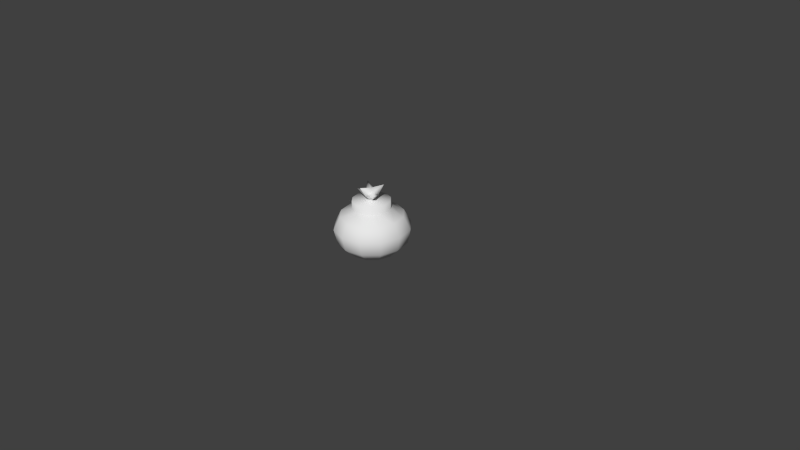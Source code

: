 # Source: bomb.blend  (saved by Blender 2.67.1; exported with 4.5.12 LTS)
import bpy
from mathutils import Matrix  # noqa: F401  (used for matrix-valued properties, if any)

bpy.ops.wm.read_factory_settings(use_empty=True)
scene = bpy.context.scene
scene.name = 'Scene'

# ---- collections
col_collection_1 = bpy.data.collections.new('Collection 1'); scene.collection.children.link(col_collection_1)

# ---- materials (node trees are filled in below, after node groups)
mat_texture_png = bpy.data.materials.new('texture.png')
mat_texture_png.alpha_threshold = 0.0
mat_texture_png.use_transparent_shadow = False
mat_texture_png.specular_color = (0.5, 0.5, 0.5)
mat_texture_png.roughness = 0.5
mat_texture_png.specular_intensity = 1.0
mat_texture_png.line_color = (0.0, 0.0, 0.0, 1.0)

# ---- material node trees

# ---- world
world_world = bpy.data.worlds.new('World'); scene.world = world_world
world_world.color = (0.05088, 0.05088, 0.05088)
world_world.use_sun_shadow = False
world_world.sun_shadow_jitter_overblur = 0.0
world_world.cycles.sampling_method = 'MANUAL'
world_world.cycles.sample_map_resolution = 256

# ---- cameras
cam_camera = bpy.data.cameras.new('Camera')
cam_camera.clip_end = 100.0
cam_camera.lens = 35.0
cam_camera.sensor_width = 32.0
cam_camera.sensor_height = 18.0
cam_camera.ortho_scale = 7.314
cam_camera.dof.focus_distance = 0.0
cam_camera.dof.aperture_fstop = 128.0

# ---- meshes
me_bomb = bpy.data.meshes.new('Bomb')
me_bomb.from_pydata([(0.002464, 0.7809, 0.01605), (-0.214, 0.7827, -0.1089), (-0.2475, 0.7809, 0.01605), (-0.1225, 0.6761, 0.2302), (-0.3545, 0.5832, 0.2175), (-0.2036, 0.581, 0.3684), (-0.4097, 0.5862, 0.01146), (-0.214, 0.6775, 0.1386), (-0.2475, 0.6793, 0.01366), (0.2085, 0.5914, -0.3455), (0.002464, 0.683, -0.2363), (0.1275, 0.6825, -0.2029), (0.3594, 0.5892, -0.1946), (0.219, 0.6811, -0.1113), (-0.1225, 0.7777, 0.2326), (-0.214, 0.779, 0.141), (0.002464, 0.5802, 0.4236), (-0.2475, 0.4107, 0.4405), (0.002464, 0.4097, 0.5075), (-0.4975, 0.417, 0.007481), (-0.4306, 0.4133, 0.2575), (0.4355, 0.4206, -0.2425), (0.2525, 0.4233, -0.4255), (0.5025, 0.417, 0.007481), (0.002464, 0.2208, 0.462), (0.2525, 0.4107, 0.4405), (-0.4306, 0.4206, -0.2425), (-0.395, 0.2309, -0.2265), (-0.4565, 0.2275, 0.003019), (0.1565, 0.08494, -0.2671), (0.232, 0.2333, -0.3945), (0.4, 0.2309, -0.2265), (0.4, 0.2242, 0.2325), (0.1565, 0.07714, 0.2663), (0.2692, 0.07879, 0.1536), (-0.1515, 0.08494, -0.2671), (0.002464, 0.08554, -0.3084), (0.002464, 0.005515, -0.002208), (0.002464, 0.6757, 0.2637), (0.002464, 0.7772, 0.2661), (-0.214, 0.6811, -0.1113), (-0.1225, 0.784, -0.2005), (-0.1225, 0.6825, -0.2029), (0.002464, 0.7845, -0.2339), (0.219, 0.7827, -0.1089), (0.2525, 0.7809, 0.01605), (0.2525, 0.6793, 0.01366), (0.219, 0.779, 0.141), (0.219, 0.6775, 0.1386), (0.1275, 0.7777, 0.2326), (0.1275, 0.6761, 0.2302), (0.2085, 0.581, 0.3684), (-0.3545, 0.5892, -0.1946), (-0.2036, 0.5914, -0.3455), (-0.2475, 0.4233, -0.4255), (0.002464, 0.5922, -0.4007), (0.002464, 0.4243, -0.4925), (0.002464, 0.2342, -0.456), (-0.227, 0.2333, -0.3945), (0.4146, 0.5862, 0.01146), (0.3594, 0.5832, 0.2175), (0.4355, 0.4133, 0.2575), (0.1275, 0.784, -0.2005), (0.002464, 0.07654, 0.3076), (-0.1515, 0.07714, 0.2663), (-0.2643, 0.07879, 0.1536), (-0.395, 0.2242, 0.2325), (-0.227, 0.2217, 0.4005), (-0.3055, 0.08104, -0.0004312), (-0.2643, 0.08329, -0.1544), (0.4615, 0.2275, 0.003019), (0.2692, 0.08329, -0.1544), (0.3105, 0.08104, -0.0004312), (0.232, 0.2217, 0.4005), (0.1538, 1.006, -0.06254), (-0.0006084, 0.939, 0.01445), (0.002461, 0.9016, -0.04263), (-0.1395, 0.9724, -0.05231), (0.05572, 0.9002, 0.04962), (-0.0508, 0.9002, 0.04963), (0.00247, 0.9879, 0.194), (0.08238, 0.8491, -0.02849), (0.002471, 0.8471, 0.1099), (0.1603, 0.9021, 0.1152), (-0.151, 0.9116, 0.1077), (0.002464, 0.7576, 0.01551), (-0.07744, 0.8491, -0.0285), (-0.006573, 0.9252, -0.1734)], [], [(0, 1, 2), (3, 4, 5), (6, 7, 8), (9, 10, 11), (9, 11, 12), (13, 12, 11), (14, 0, 15), (16, 5, 17), (16, 17, 18), (4, 6, 19), (4, 19, 20), (21, 22, 9), (21, 9, 12), (12, 23, 21), (18, 24, 25), (19, 26, 27), (19, 27, 28), (29, 30, 31), (32, 33, 34), (35, 36, 37), (38, 39, 14), (38, 14, 3), (7, 15, 2), (7, 2, 8), (2, 40, 8), (40, 41, 42), (41, 43, 10), (13, 44, 45), (13, 45, 46), (45, 47, 48), (48, 47, 49), (48, 49, 50), (49, 38, 50), (38, 16, 51), (16, 25, 51), (40, 52, 6), (52, 26, 19), (42, 53, 52), (53, 54, 26), (42, 10, 53), (10, 55, 53), (53, 55, 54), (55, 56, 54), (22, 57, 56), (56, 57, 54), (58, 27, 26), (13, 46, 59), (46, 48, 59), (59, 48, 60), (60, 50, 51), (50, 38, 51), (59, 60, 23), (23, 61, 32), (62, 0, 44), (18, 17, 24), (63, 64, 37), (64, 65, 37), (20, 66, 67), (67, 66, 64), (66, 28, 65), (68, 69, 37), (57, 22, 30), (22, 21, 30), (21, 23, 31), (31, 23, 70), (36, 35, 58), (58, 35, 27), (35, 69, 27), (27, 69, 28), (69, 68, 28), (30, 29, 36), (36, 29, 37), (29, 71, 37), (15, 0, 2), (0, 41, 1), (44, 0, 45), (45, 0, 47), (3, 7, 4), (6, 4, 7), (13, 59, 12), (39, 0, 14), (20, 17, 5), (20, 5, 4), (12, 59, 23), (18, 25, 16), (29, 31, 71), (34, 72, 70), (34, 70, 32), (32, 73, 33), (63, 33, 73), (63, 73, 24), (35, 37, 69), (33, 63, 37), (33, 37, 34), (14, 15, 7), (14, 7, 3), (2, 1, 40), (40, 1, 41), (41, 10, 42), (10, 43, 62), (10, 62, 11), (62, 44, 13), (62, 13, 11), (45, 48, 46), (49, 39, 38), (47, 0, 49), (49, 0, 39), (60, 51, 61), (51, 25, 61), (61, 25, 73), (25, 24, 73), (3, 5, 38), (5, 16, 38), (8, 40, 6), (6, 52, 19), (40, 42, 52), (52, 53, 26), (10, 9, 55), (9, 22, 55), (55, 22, 56), (57, 58, 54), (54, 58, 26), (48, 50, 60), (60, 61, 23), (61, 73, 32), (43, 0, 62), (0, 43, 41), (17, 67, 24), (24, 67, 63), (67, 64, 63), (17, 20, 67), (66, 65, 64), (20, 19, 66), (19, 28, 66), (28, 68, 65), (65, 68, 37), (30, 21, 31), (23, 32, 70), (57, 36, 58), (57, 30, 36), (31, 70, 71), (70, 72, 71), (71, 72, 37), (72, 34, 37), (74, 75, 76), (76, 75, 77), (78, 75, 74), (79, 75, 80), (74, 76, 81), (80, 78, 82), (82, 78, 83), (83, 78, 81), (84, 79, 82), (84, 82, 85), (86, 84, 85), (87, 86, 85), (81, 87, 85), (80, 75, 78), (77, 75, 79), (81, 76, 87), (77, 79, 86), (86, 79, 84), (78, 74, 81), (83, 81, 85), (82, 83, 85), (79, 80, 82), (76, 77, 86), (87, 76, 86)])
me_bomb.polygons.foreach_set('use_smooth', [True] * 168)
_uv = me_bomb.uv_layers.new(name='UVMap')
_uv.uv.foreach_set('vector', [0.2986, 0.5834, 0.6835, 0.8055, 0.743, 0.5836, 0.2273, 0.2401, 0.234, 0.2349, 0.2262, 0.2349, 0.2404, 0.2349, 0.2325, 0.2401, 0.2373, 0.2401, 0.2262, 0.2349, 0.222, 0.2401, 0.2273, 0.2401, 0.2262, 0.2349, 0.2273, 0.2401, 0.234, 0.2349, 0.2325, 0.2401, 0.234, 0.2349, 0.2273, 0.2401, 0.743, 0.5836, 0.2986, 0.5834, 0.6835, 0.8055, 0.2188, 0.2349, 0.2262, 0.2349, 0.2254, 0.2255, 0.2188, 0.2349, 0.2254, 0.2255, 0.2165, 0.2255, 0.234, 0.2349, 0.2404, 0.2349, 0.2427, 0.2255, 0.234, 0.2349, 0.2427, 0.2255, 0.2349, 0.2255, 0.2349, 0.2255, 0.2254, 0.2255, 0.2262, 0.2349, 0.2349, 0.2255, 0.2262, 0.2349, 0.234, 0.2349, 0.234, 0.2349, 0.2427, 0.2255, 0.2349, 0.2255, 0.2165, 0.2255, 0.2175, 0.2149, 0.2254, 0.2255, 0.2427, 0.2255, 0.2349, 0.2255, 0.2345, 0.2149, 0.2427, 0.2255, 0.2345, 0.2149, 0.2419, 0.2149, 0.2267, 0.2068, 0.2255, 0.2149, 0.2345, 0.2149, 0.2345, 0.2149, 0.2267, 0.2068, 0.2327, 0.2068, 0.2267, 0.2068, 0.2201, 0.2068, 0.2298, 0.2026, 0.1851, 0.1638, 0.1851, 0.2711, 0.2847, 0.2711, 0.1851, 0.1638, 0.2847, 0.2711, 0.2847, 0.1638, 0.1851, 0.1638, 0.1851, 0.2711, 0.2847, 0.2711, 0.1851, 0.1638, 0.2847, 0.2711, 0.2847, 0.1638, 0.2847, 0.2711, 0.1851, 0.1638, 0.2847, 0.1638, 0.1851, 0.1638, 0.2847, 0.2711, 0.2847, 0.1638, 0.2847, 0.2711, 0.1851, 0.2711, 0.1851, 0.1638, 0.1851, 0.1638, 0.1851, 0.2711, 0.2847, 0.2711, 0.1851, 0.1638, 0.2847, 0.2711, 0.2847, 0.1638, 0.2847, 0.2711, 0.1851, 0.2711, 0.1851, 0.1638, 0.1851, 0.1638, 0.1851, 0.2711, 0.2847, 0.2711, 0.1851, 0.1638, 0.2847, 0.2711, 0.2847, 0.1638, 0.2847, 0.2711, 0.1851, 0.1638, 0.2847, 0.1638, 0.222, 0.2401, 0.2188, 0.2349, 0.2262, 0.2349, 0.2188, 0.2349, 0.2254, 0.2255, 0.2262, 0.2349, 0.2325, 0.2401, 0.234, 0.2349, 0.2404, 0.2349, 0.234, 0.2349, 0.2349, 0.2255, 0.2427, 0.2255, 0.2273, 0.2401, 0.2262, 0.2349, 0.234, 0.2349, 0.2262, 0.2349, 0.2254, 0.2255, 0.2349, 0.2255, 0.2273, 0.2401, 0.222, 0.2401, 0.2262, 0.2349, 0.222, 0.2401, 0.2188, 0.2349, 0.2262, 0.2349, 0.2262, 0.2349, 0.2188, 0.2349, 0.2254, 0.2255, 0.2188, 0.2349, 0.2165, 0.2255, 0.2254, 0.2255, 0.2254, 0.2255, 0.2175, 0.2149, 0.2165, 0.2255, 0.2165, 0.2255, 0.2175, 0.2149, 0.2254, 0.2255, 0.2255, 0.2149, 0.2345, 0.2149, 0.2349, 0.2255, 0.2325, 0.2401, 0.2373, 0.2401, 0.2404, 0.2349, 0.2373, 0.2401, 0.2325, 0.2401, 0.2404, 0.2349, 0.2404, 0.2349, 0.2325, 0.2401, 0.234, 0.2349, 0.234, 0.2349, 0.2273, 0.2401, 0.2262, 0.2349, 0.2273, 0.2401, 0.222, 0.2401, 0.2262, 0.2349, 0.2404, 0.2349, 0.234, 0.2349, 0.2427, 0.2255, 0.2427, 0.2255, 0.2349, 0.2255, 0.2345, 0.2149, 0.743, 0.5836, 0.2986, 0.5834, 0.6835, 0.8055, 0.2165, 0.2255, 0.2254, 0.2255, 0.2175, 0.2149, 0.2201, 0.2068, 0.2267, 0.2068, 0.2298, 0.2026, 0.2267, 0.2068, 0.2327, 0.2068, 0.2298, 0.2026, 0.2349, 0.2255, 0.2345, 0.2149, 0.2255, 0.2149, 0.2255, 0.2149, 0.2345, 0.2149, 0.2267, 0.2068, 0.2345, 0.2149, 0.2419, 0.2149, 0.2327, 0.2068, 0.2386, 0.2068, 0.2327, 0.2068, 0.2298, 0.2026, 0.2175, 0.2149, 0.2254, 0.2255, 0.2255, 0.2149, 0.2254, 0.2255, 0.2349, 0.2255, 0.2255, 0.2149, 0.2349, 0.2255, 0.2427, 0.2255, 0.2345, 0.2149, 0.2345, 0.2149, 0.2427, 0.2255, 0.2419, 0.2149, 0.2201, 0.2068, 0.2267, 0.2068, 0.2255, 0.2149, 0.2255, 0.2149, 0.2267, 0.2068, 0.2345, 0.2149, 0.2267, 0.2068, 0.2327, 0.2068, 0.2345, 0.2149, 0.2345, 0.2149, 0.2327, 0.2068, 0.2419, 0.2149, 0.2327, 0.2068, 0.2386, 0.2068, 0.2419, 0.2149, 0.2255, 0.2149, 0.2267, 0.2068, 0.2201, 0.2068, 0.2201, 0.2068, 0.2267, 0.2068, 0.2298, 0.2026, 0.2267, 0.2068, 0.2327, 0.2068, 0.2298, 0.2026, 0.6835, 0.8055, 0.2986, 0.5834, 0.743, 0.5836, 0.2986, 0.5834, 0.743, 0.5836, 0.6835, 0.8055, 0.6835, 0.8055, 0.2986, 0.5834, 0.743, 0.5836, 0.743, 0.5836, 0.2986, 0.5834, 0.6835, 0.8055, 0.2273, 0.2401, 0.2325, 0.2401, 0.234, 0.2349, 0.2404, 0.2349, 0.234, 0.2349, 0.2325, 0.2401, 0.2325, 0.2401, 0.2404, 0.2349, 0.234, 0.2349, 0.6835, 0.8055, 0.2986, 0.5834, 0.743, 0.5836, 0.2349, 0.2255, 0.2254, 0.2255, 0.2262, 0.2349, 0.2349, 0.2255, 0.2262, 0.2349, 0.234, 0.2349, 0.234, 0.2349, 0.2404, 0.2349, 0.2427, 0.2255, 0.2165, 0.2255, 0.2254, 0.2255, 0.2188, 0.2349, 0.2267, 0.2068, 0.2345, 0.2149, 0.2327, 0.2068, 0.2327, 0.2068, 0.2386, 0.2068, 0.2419, 0.2149, 0.2327, 0.2068, 0.2419, 0.2149, 0.2345, 0.2149, 0.2345, 0.2149, 0.2255, 0.2149, 0.2267, 0.2068, 0.2201, 0.2068, 0.2267, 0.2068, 0.2255, 0.2149, 0.2201, 0.2068, 0.2255, 0.2149, 0.2175, 0.2149, 0.2267, 0.2068, 0.2298, 0.2026, 0.2327, 0.2068, 0.2267, 0.2068, 0.2201, 0.2068, 0.2298, 0.2026, 0.2267, 0.2068, 0.2298, 0.2026, 0.2327, 0.2068, 0.2847, 0.2711, 0.1851, 0.2711, 0.1851, 0.1638, 0.2847, 0.2711, 0.1851, 0.1638, 0.2847, 0.1638, 0.2847, 0.2711, 0.1851, 0.2711, 0.1851, 0.1638, 0.1851, 0.1638, 0.1851, 0.2711, 0.2847, 0.2711, 0.2847, 0.2711, 0.1851, 0.1638, 0.2847, 0.1638, 0.1851, 0.1638, 0.1851, 0.2711, 0.2847, 0.2711, 0.1851, 0.1638, 0.2847, 0.2711, 0.2847, 0.1638, 0.2847, 0.2711, 0.1851, 0.2711, 0.1851, 0.1638, 0.2847, 0.2711, 0.1851, 0.1638, 0.2847, 0.1638, 0.2847, 0.2711, 0.1851, 0.1638, 0.2847, 0.1638, 0.2847, 0.2711, 0.1851, 0.2711, 0.1851, 0.1638, 0.6835, 0.8055, 0.2986, 0.5834, 0.743, 0.5836, 0.743, 0.5836, 0.2986, 0.5834, 0.6835, 0.8055, 0.234, 0.2349, 0.2262, 0.2349, 0.2349, 0.2255, 0.2262, 0.2349, 0.2254, 0.2255, 0.2349, 0.2255, 0.2349, 0.2255, 0.2254, 0.2255, 0.2255, 0.2149, 0.2254, 0.2255, 0.2175, 0.2149, 0.2255, 0.2149, 0.2273, 0.2401, 0.2262, 0.2349, 0.222, 0.2401, 0.2262, 0.2349, 0.2188, 0.2349, 0.222, 0.2401, 0.2373, 0.2401, 0.2325, 0.2401, 0.2404, 0.2349, 0.2404, 0.2349, 0.234, 0.2349, 0.2427, 0.2255, 0.2325, 0.2401, 0.2273, 0.2401, 0.234, 0.2349, 0.234, 0.2349, 0.2262, 0.2349, 0.2349, 0.2255, 0.222, 0.2401, 0.2262, 0.2349, 0.2188, 0.2349, 0.2262, 0.2349, 0.2254, 0.2255, 0.2188, 0.2349, 0.2188, 0.2349, 0.2254, 0.2255, 0.2165, 0.2255, 0.2175, 0.2149, 0.2255, 0.2149, 0.2254, 0.2255, 0.2254, 0.2255, 0.2255, 0.2149, 0.2349, 0.2255, 0.2325, 0.2401, 0.2273, 0.2401, 0.234, 0.2349, 0.234, 0.2349, 0.2349, 0.2255, 0.2427, 0.2255, 0.2349, 0.2255, 0.2255, 0.2149, 0.2345, 0.2149, 0.6835, 0.8055, 0.2986, 0.5834, 0.743, 0.5836, 0.2986, 0.5834, 0.6835, 0.8055, 0.743, 0.5836, 0.2254, 0.2255, 0.2255, 0.2149, 0.2175, 0.2149, 0.2175, 0.2149, 0.2255, 0.2149, 0.2201, 0.2068, 0.2255, 0.2149, 0.2267, 0.2068, 0.2201, 0.2068, 0.2254, 0.2255, 0.2349, 0.2255, 0.2255, 0.2149, 0.2345, 0.2149, 0.2327, 0.2068, 0.2267, 0.2068, 0.2349, 0.2255, 0.2427, 0.2255, 0.2345, 0.2149, 0.2427, 0.2255, 0.2419, 0.2149, 0.2345, 0.2149, 0.2419, 0.2149, 0.2386, 0.2068, 0.2327, 0.2068, 0.2327, 0.2068, 0.2386, 0.2068, 0.2298, 0.2026, 0.2255, 0.2149, 0.2349, 0.2255, 0.2345, 0.2149, 0.2427, 0.2255, 0.2345, 0.2149, 0.2419, 0.2149, 0.2175, 0.2149, 0.2201, 0.2068, 0.2255, 0.2149, 0.2175, 0.2149, 0.2255, 0.2149, 0.2201, 0.2068, 0.2345, 0.2149, 0.2419, 0.2149, 0.2327, 0.2068, 0.2419, 0.2149, 0.2386, 0.2068, 0.2327, 0.2068, 0.2327, 0.2068, 0.2386, 0.2068, 0.2298, 0.2026, 0.2386, 0.2068, 0.2327, 0.2068, 0.2298, 0.2026, 0.6363, 0.3053, 0.7979, 0.2654, 0.7646, 0.2022, 0.7646, 0.2022, 0.7979, 0.2654, 0.8311, 0.2705, 0.7646, 0.2022, 0.7979, 0.2654, 0.6363, 0.3053, 0.8595, 0.2341, 0.7979, 0.2654, 0.8311, 0.2705, 0.6363, 0.3053, 0.7646, 0.2022, 0.7257, 0.1264, 0.8311, 0.2705, 0.7646, 0.2022, 0.861, 0.1716, 0.861, 0.1716, 0.7646, 0.2022, 0.8124, 0.2225, 0.8124, 0.2225, 0.7646, 0.2022, 0.7257, 0.1264, 0.9522, 0.2711, 0.8595, 0.2341, 0.861, 0.1716, 0.9522, 0.2711, 0.861, 0.1716, 0.8475, 0.05902, 0.861, 0.1716, 0.9522, 0.2711, 0.8475, 0.05902, 0.8124, 0.2225, 0.861, 0.1716, 0.8475, 0.05902, 0.7257, 0.1264, 0.8124, 0.2225, 0.8475, 0.05902, 0.8311, 0.2705, 0.7979, 0.2654, 0.7646, 0.2022, 0.8311, 0.2705, 0.7979, 0.2654, 0.8595, 0.2341, 0.7257, 0.1264, 0.7646, 0.2022, 0.8124, 0.2225, 0.8311, 0.2705, 0.8595, 0.2341, 0.861, 0.1716, 0.861, 0.1716, 0.8595, 0.2341, 0.9522, 0.2711, 0.7646, 0.2022, 0.6363, 0.3053, 0.7257, 0.1264, 0.8124, 0.2225, 0.7257, 0.1264, 0.8475, 0.05902, 0.861, 0.1716, 0.8124, 0.2225, 0.8475, 0.05902, 0.8595, 0.2341, 0.8311, 0.2705, 0.861, 0.1716, 0.7646, 0.2022, 0.8311, 0.2705, 0.861, 0.1716, 0.8124, 0.2225, 0.7646, 0.2022, 0.861, 0.1716])
me_bomb.materials.append(mat_texture_png)
me_bomb.use_remesh_preserve_volume = False
me_bomb.use_remesh_preserve_attributes = False
me_bomb.use_mirror_vertex_groups = False
me_bomb.update()

# ---- objects
ob_bomb = bpy.data.objects.new('Bomb', me_bomb)
ob_camera = bpy.data.objects.new('Camera', cam_camera)

# ---- transforms, parenting, visibility, modifiers, constraints
ob_bomb.location = (0.0, 0.0, 0.0)
ob_bomb.rotation_euler = (1.571, -0.0, 0.0)
ob_bomb.lineart.crease_threshold = 0.0
ob_camera.location = (7.481, -6.508, 5.344)
ob_camera.rotation_euler = (1.109, 0.01082, 0.8149)
ob_camera.lock_rotations_4d = False
ob_camera.empty_display_type = 'ARROWS'
ob_camera.color = (0.0, 0.0, 0.0, 0.0)
ob_camera.display_type = 'WIRE'
ob_camera.lineart.crease_threshold = 0.0

# ---- collection membership
col_collection_1.objects.link(ob_bomb)
col_collection_1.objects.link(ob_camera)

# ---- scene / render settings (as saved in the file)
scene.camera = ob_camera
scene.frame_start = 1; scene.frame_end = 250; scene.frame_set(1)
scene.render.engine = 'BLENDER_EEVEE_NEXT'
scene.render.image_settings.color_mode = 'RGB'
scene.render.image_settings.compression = 90
scene.render.resolution_percentage = 50
scene.render.dither_intensity = 0.0
scene.cycles.use_denoising = False
scene.cycles.samples = 10
scene.cycles.sampling_pattern = 'TABULATED_SOBOL'
scene.cycles.light_sampling_threshold = 0.0
scene.cycles.use_adaptive_sampling = False
scene.cycles.use_light_tree = False
scene.cycles.blur_glossy = 0.0
scene.cycles.volume_bounces = 1
scene.cycles.pixel_filter_type = 'GAUSSIAN'
scene.cycles.sample_clamp_indirect = 0.0
scene.view_settings.view_transform = 'Standard'
bpy.context.view_layer.update()

# ---- added for rendering (the .blend has no usable light): sun
light_auto_sun = bpy.data.lights.new('AutoSun', 'SUN')
light_auto_sun.energy = 3.0
light_auto_sun.angle = 0.0523599
ob_auto_sun = bpy.data.objects.new('AutoSun', light_auto_sun)
scene.collection.objects.link(ob_auto_sun)
ob_auto_sun.rotation_euler = (0.872665, 0.174533, 0.523599)
bpy.context.view_layer.update()
